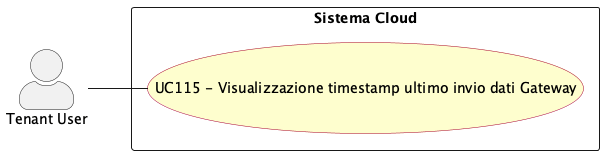

The diagram above was rendered by PlantUML. Its source (embedded in the PNG):
@startuml visualizzazione_timestamp_ultimo_invio_dati_gateway
left to right direction
skinparam actorStyle awesome
skinparam usecase {
  BackgroundColor #FEFECE
  BorderColor #A80036
}

actor "Tenant User" as tenant_usr

rectangle "Sistema Cloud" {
  usecase "UC115 - Visualizzazione timestamp ultimo invio dati Gateway" as UC115
}

tenant_usr -- UC115


@enduml